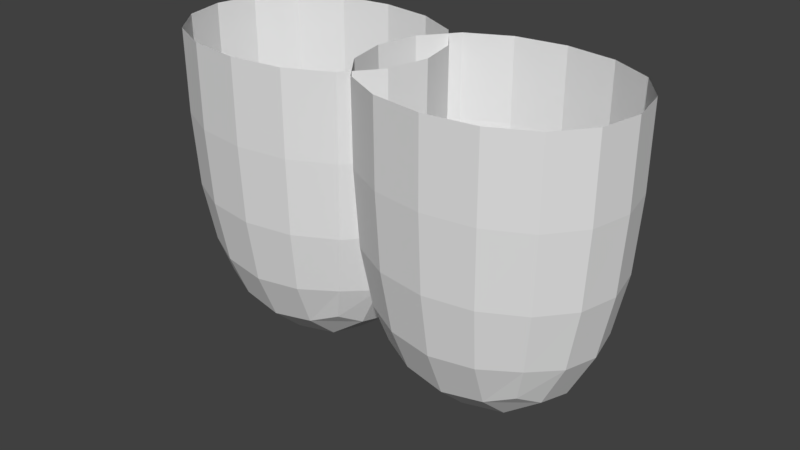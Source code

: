 # Source: armor_boots_fixed.blend  (saved by Blender 5.2.45; exported with 4.5.12 LTS)
import bpy
from mathutils import Matrix  # noqa: F401  (used for matrix-valued properties, if any)

bpy.ops.wm.read_factory_settings(use_empty=True)
scene = bpy.context.scene
scene.name = 'Scene'

# ---- collections
col_collection_1 = bpy.data.collections.new('Collection 1'); scene.collection.children.link(col_collection_1)

# ---- materials (node trees are filled in below, after node groups)
mat_material = bpy.data.materials.new('Material')
mat_material.alpha_threshold = 0.0
mat_material.use_backface_culling_lightprobe_volume = False
mat_material.use_transparent_shadow = False
mat_material.roughness = 0.5
mat_material.line_color = (0.0, 0.0, 0.0, 1.0)

# ---- material node trees
mat_material.use_nodes = True; mat_material.node_tree.nodes.clear()
_N = mat_material.node_tree.nodes; _L = mat_material.node_tree.links
n0 = _N.new('NodeUndefined'); n0.name = 'Output'; n0.location = (340, 320)
n0.inputs[1].default_value = 1.0
n1 = _N.new('NodeUndefined'); n1.name = 'Texture'; n1.location = (80, 320)
n1.inputs[0].default_value = (0.0, 0.0, 0.0)
n2 = _N.new('NodeFrame'); n2.name = 'Frame'; n2.location = (0, 0)
n2.label = 'Versioning: Use Nodes was removed'
n2.width = 160
n3 = _N.new('ShaderNodeOutputMaterial'); n3.name = 'Material Output'; n3.location = (480, 0)
n3.target = 'EEVEE'
n4 = _N.new('ShaderNodeBsdfPrincipled'); n4.name = 'Principled BSDF'; n4.location = (0, 0)
n4.subsurface_method = 'BURLEY'
n4.inputs[10].default_value = 0.005
n5 = _N.new('ShaderNodeOutputMaterial'); n5.name = 'Material Output.001'; n5.location = (480, 0)
n5.target = 'CYCLES'
n6 = _N.new('ShaderNodeBsdfDiffuse'); n6.name = 'Diffuse BSDF'; n6.location = (0, 0)
n6.width = 160
n3.parent = n2
n4.parent = n2
n5.parent = n2
n6.parent = n2
_L.new(n1.outputs[1], n0.inputs[0])
_L.new(n4.outputs[0], n3.inputs[0])
_L.new(n6.outputs[0], n5.inputs[0])
n3.is_active_output = True

# ---- world
world_world = bpy.data.worlds.new('World'); scene.world = world_world
world_world.use_nodes = True; world_world.node_tree.nodes.clear()
_N = world_world.node_tree.nodes; _L = world_world.node_tree.links
n0 = _N.new('ShaderNodeOutputWorld'); n0.name = 'World Output'; n0.location = (280, 0)
n1 = _N.new('ShaderNodeBackground'); n1.name = 'Background'; n1.location = (0, 0)
n1.inputs[0].default_value = (0.05088, 0.05088, 0.05088, 1.0)
n2 = _N.new('NodeFrame'); n2.name = 'Frame'; n2.location = (0, 0)
n2.label = 'Versioning: Use Nodes was removed'
n2.width = 160
n0.parent = n2
n1.parent = n2
_L.new(n1.outputs[0], n0.inputs[0])
n0.is_active_output = True
world_world.color = (0.05088, 0.05088, 0.05088)
world_world.use_sun_shadow = False
world_world.sun_shadow_jitter_overblur = 0.0
world_world.cycles.sampling_method = 'MANUAL'

# ---- meshes
me_cube = bpy.data.meshes.new('Cube')
me_cube.from_pydata([(0.2963, 0.1375, -0.03081), (0.2963, -0.1375, -0.03081), (-0.04626, -0.1375, -0.03081), (-0.04626, 0.1375, -0.03081), (0.05007, 0.1375, -0.0308), (0.05007, -0.1375, -0.0308), (-0.3001, -0.1375, -0.0308), (-0.3001, 0.1375, -0.0308), (0.05007, 0.1375, 0.38), (-0.3001, 0.1375, 0.38), (-0.3001, -0.1375, 0.38), (0.05007, -0.1375, 0.38), (-0.04626, 0.1375, 0.3808), (0.2963, 0.1375, 0.3808), (-0.04626, -0.1375, 0.3808), (0.2963, -0.1375, 0.3808)], [], [(0, 1, 2, 3), (4, 5, 6, 7), (7, 9, 8, 4), (7, 6, 10, 9), (6, 5, 11, 10), (5, 4, 8, 11), (3, 12, 13, 0), (3, 2, 14, 12), (1, 0, 13, 15), (2, 1, 15, 14)])
_uv = me_cube.uv_layers.new(name='UVMap')
_uv.uv.foreach_set('vector', [0.1875, 0.5, 0.125, 0.5, 0.125, 0.375, 0.1875, 0.375, 0.1875, 0.375, 0.1875, 0.5, 0.125, 0.5, 0.125, 0.375, 0.0625, 0.0, 0.0625, 0.1867, 0.125, 0.1867, 0.125, 0.0, 0.0625, 0.0, 0.0, -1.192e-07, 0.0, 0.1867, 0.0625, 0.1867, 0.25, 1.788e-07, 0.1875, 0.0, 0.1875, 0.1867, 0.25, 0.1867, 0.1875, 0.0, 0.125, 0.0, 0.125, 0.1867, 0.1875, 0.1867, 0.125, 0.0, 0.125, 0.1871, 0.0625, 0.1871, 0.0625, 0.0, 0.125, 0.0, 0.1875, 0.0, 0.1875, 0.1871, 0.125, 0.1871, 2.98e-08, -8.941e-08, 0.0625, 0.0, 0.0625, 0.1871, 2.98e-08, 0.1871, 0.1875, 0.0, 0.25, -8.941e-08, 0.25, 0.1871, 0.1875, 0.1871])
me_cube.materials.append(mat_material)
me_cube.use_remesh_preserve_volume = False
me_cube.use_remesh_preserve_attributes = False
me_cube.use_mirror_vertex_groups = False
me_cube.update()
arm_armature = bpy.data.armatures.new('Armature')  # bones are not reproduced

# ---- objects
ob_armature = bpy.data.objects.new('Armature', arm_armature)
ob_cube = bpy.data.objects.new('Cube', me_cube)

# ---- transforms, parenting, visibility, modifiers, constraints
ob_armature.location = (2.174e-05, -4.115e-05, 0.01022)
ob_armature.lineart.crease_threshold = 0.0
ob_cube.parent = ob_armature
ob_cube.matrix_parent_inverse = Matrix(((1.0, 0.0, 0.0, -2.174e-05), (0.0, 1.0, 0.0, 4.115e-05), (0.0, 0.0, 1.0, -0.01022), (0.0, 0.0, 0.0, 1.0)))
ob_cube.location = (0.0, 0.0, 0.0)
ob_cube.lock_rotations_4d = False
ob_cube.empty_display_type = 'ARROWS'
ob_cube.lineart.crease_threshold = 0.0
_vg = ob_cube.vertex_groups.new(name='Root')
for _i, _w in zip([2, 3, 4, 6], [0.0, 0.0, 0.0, 0.0]): _vg.add([_i], _w, 'REPLACE')
_vg = ob_cube.vertex_groups.new(name='Thigh_R')
for _i, _w in zip([12, 13, 14, 15], [0.0, 0.0, 0.0, 0.0]): _vg.add([_i], _w, 'REPLACE')
_vg = ob_cube.vertex_groups.new(name='Leg_R')
for _i, _w in zip([0, 1, 2, 3, 12, 13, 14, 15], [1.0, 0.9909, 1.0, 1.0, 1.0, 1.0, 1.0, 1.0]): _vg.add([_i], _w, 'REPLACE')
_vg = ob_cube.vertex_groups.new(name='Knee_R')
_vg = ob_cube.vertex_groups.new(name='Thigh_L')
for _i, _w in zip([5, 6, 7, 8, 9, 10, 11], [0.0, 0.0, 0.0, 0.0, 0.0, 0.0, 0.0]): _vg.add([_i], _w, 'REPLACE')
_vg = ob_cube.vertex_groups.new(name='Leg_L')
for _i, _w in zip([4, 5, 6, 7, 8, 9, 10, 11], [0.9905, 0.9909, 0.9903, 0.9911, 1.0, 1.0, 1.0, 1.0]): _vg.add([_i], _w, 'REPLACE')
_vg = ob_cube.vertex_groups.new(name='Knee_L')
_vg = ob_cube.vertex_groups.new(name='Torso')
_vg = ob_cube.vertex_groups.new(name='Chest')
_vg = ob_cube.vertex_groups.new(name='Head')
_vg = ob_cube.vertex_groups.new(name='Shoulder_R')
_vg = ob_cube.vertex_groups.new(name='Arm_R')
_vg = ob_cube.vertex_groups.new(name='Hand_R')
_vg = ob_cube.vertex_groups.new(name='Tool_R')
_vg = ob_cube.vertex_groups.new(name='Elbow_R')
_vg = ob_cube.vertex_groups.new(name='Shoulder_L')
_vg = ob_cube.vertex_groups.new(name='Arm_L')
_vg = ob_cube.vertex_groups.new(name='Hand_L')
_vg = ob_cube.vertex_groups.new(name='Tool_L')
_vg = ob_cube.vertex_groups.new(name='Elbow_L')
_m = ob_cube.modifiers.new('Armature', 'ARMATURE')
_m.object = ob_armature
_m = ob_cube.modifiers.new('Subsurf', 'SUBSURF')
_m.uv_smooth = 'PRESERVE_CORNERS'
_m.quality = 2
_m.show_only_control_edges = False

# ---- collection membership
col_collection_1.objects.link(ob_armature)
col_collection_1.objects.link(ob_cube)

# ---- scene / render settings (as saved in the file)
scene.frame_start = 0; scene.frame_end = 48; scene.frame_set(0)
scene.render.engine = 'BLENDER_EEVEE_NEXT'
scene.render.resolution_percentage = 50
scene.render.fps = 60
scene.render.dither_intensity = 0.0
scene.render.bake_type = 'DISPLACEMENT'
scene.render.bake_bias = 0.0
scene.render.bake_samples = 0
scene.render.use_simplify = True
scene.render.simplify_subdivision = 0
scene.cycles.use_denoising = False
scene.cycles.samples = 128
scene.cycles.sampling_pattern = 'TABULATED_SOBOL'
scene.cycles.use_adaptive_sampling = False
scene.cycles.use_light_tree = False
scene.cycles.blur_glossy = 0.0
scene.cycles.sample_clamp_indirect = 0.0
scene.eevee.fast_gi_thickness_near = 0.1
scene.eevee.fast_gi_thickness_far = 0.0
scene.view_settings.view_transform = 'Standard'
bpy.context.view_layer.update()

# ---- added for rendering (the .blend has no active camera and no usable light): camera, sun
cam_auto = bpy.data.cameras.new('AutoCamera')
cam_auto.lens = 50.0
cam_auto.sensor_width = 36.0
cam_auto.clip_end = 1000.0
ob_auto_camera = bpy.data.objects.new('AutoCamera', cam_auto)
scene.collection.objects.link(ob_auto_camera)
ob_auto_camera.location = (0.71518, -0.860505, 0.748685)
ob_auto_camera.rotation_euler = (1.09748, -7.21219e-08, 0.694738)
scene.camera = ob_auto_camera
light_auto_sun = bpy.data.lights.new('AutoSun', 'SUN')
light_auto_sun.energy = 3.0
light_auto_sun.angle = 0.0523599
ob_auto_sun = bpy.data.objects.new('AutoSun', light_auto_sun)
scene.collection.objects.link(ob_auto_sun)
ob_auto_sun.rotation_euler = (0.872665, 0.174533, 0.523599)
bpy.context.view_layer.update()
